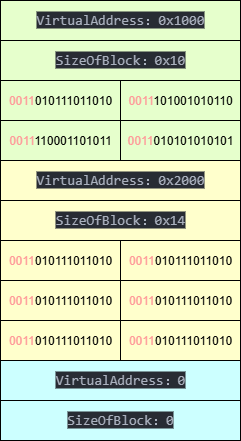

The diagram above was exported from draw.io. Its source (the exported page's mxGraphModel, read from the mxfile embedded in the PNG):
<mxGraphModel dx="1165" dy="636" grid="1" gridSize="10" guides="1" tooltips="1" connect="1" arrows="1" fold="1" page="1" pageScale="1" pageWidth="827" pageHeight="1169" math="0" shadow="0">
  <root>
    <mxCell id="0" />
    <mxCell id="1" parent="0" />
    <mxCell id="oT1Usj3CosCbPTt6ymQi-62" value="&lt;span style=&quot;color: rgb(171, 178, 191); font-family: &amp;quot;Source Code Pro&amp;quot;, &amp;quot;DejaVu Sans Mono&amp;quot;, &amp;quot;Ubuntu Mono&amp;quot;, &amp;quot;Anonymous Pro&amp;quot;, &amp;quot;Droid Sans Mono&amp;quot;, Menlo, Monaco, Consolas, Inconsolata, Courier, monospace, &amp;quot;PingFang SC&amp;quot;, &amp;quot;Microsoft YaHei&amp;quot;, sans-serif; font-size: 14px; text-align: left; white-space: pre; background-color: rgb(40, 44, 52);&quot;&gt;SizeOfBlock：0x10&lt;/span&gt;" style="rounded=0;whiteSpace=wrap;html=1;fillColor=#E6FFCC;" vertex="1" parent="1">
      <mxGeometry x="250" y="160" width="240" height="40" as="geometry" />
    </mxCell>
    <mxCell id="oT1Usj3CosCbPTt6ymQi-63" value="&lt;font style=&quot;color: rgb(255, 153, 153);&quot;&gt;0011&lt;/font&gt;010111011010" style="rounded=0;whiteSpace=wrap;html=1;fillColor=#E6FFCC;" vertex="1" parent="1">
      <mxGeometry x="250" y="200" width="120" height="40" as="geometry" />
    </mxCell>
    <mxCell id="oT1Usj3CosCbPTt6ymQi-64" value="&lt;font style=&quot;color: rgb(255, 153, 153);&quot;&gt;0011&lt;/font&gt;101001010110" style="rounded=0;whiteSpace=wrap;html=1;fillColor=#E6FFCC;" vertex="1" parent="1">
      <mxGeometry x="370" y="200" width="120" height="40" as="geometry" />
    </mxCell>
    <mxCell id="oT1Usj3CosCbPTt6ymQi-65" value="&lt;font style=&quot;color: rgb(255, 153, 153);&quot;&gt;0011&lt;/font&gt;110001101011" style="rounded=0;whiteSpace=wrap;html=1;fillColor=#E6FFCC;" vertex="1" parent="1">
      <mxGeometry x="250" y="240" width="120" height="40" as="geometry" />
    </mxCell>
    <mxCell id="oT1Usj3CosCbPTt6ymQi-66" value="&lt;font style=&quot;color: rgb(255, 153, 153);&quot;&gt;0011&lt;/font&gt;010101010101" style="rounded=0;whiteSpace=wrap;html=1;fillColor=#E6FFCC;" vertex="1" parent="1">
      <mxGeometry x="370" y="240" width="120" height="40" as="geometry" />
    </mxCell>
    <mxCell id="oT1Usj3CosCbPTt6ymQi-67" value="&lt;span style=&quot;color: rgb(171, 178, 191); font-family: &amp;quot;Source Code Pro&amp;quot;, &amp;quot;DejaVu Sans Mono&amp;quot;, &amp;quot;Ubuntu Mono&amp;quot;, &amp;quot;Anonymous Pro&amp;quot;, &amp;quot;Droid Sans Mono&amp;quot;, Menlo, Monaco, Consolas, Inconsolata, Courier, monospace, &amp;quot;PingFang SC&amp;quot;, &amp;quot;Microsoft YaHei&amp;quot;, sans-serif; font-size: 14px; text-align: left; white-space: pre; background-color: rgb(40, 44, 52);&quot;&gt;VirtualAddress：0x2000&lt;/span&gt;" style="rounded=0;whiteSpace=wrap;html=1;fillColor=#FFFFCC;" vertex="1" parent="1">
      <mxGeometry x="250" y="280" width="240" height="40" as="geometry" />
    </mxCell>
    <mxCell id="oT1Usj3CosCbPTt6ymQi-68" value="&lt;font style=&quot;color: rgb(255, 153, 153);&quot;&gt;0011&lt;/font&gt;010111011010" style="rounded=0;whiteSpace=wrap;html=1;fillColor=#FFFFCC;" vertex="1" parent="1">
      <mxGeometry x="250" y="360" width="120" height="40" as="geometry" />
    </mxCell>
    <mxCell id="oT1Usj3CosCbPTt6ymQi-69" value="&lt;font style=&quot;color: rgb(255, 153, 153);&quot;&gt;0011&lt;/font&gt;010111011010" style="rounded=0;whiteSpace=wrap;html=1;fillColor=#FFFFCC;" vertex="1" parent="1">
      <mxGeometry x="370" y="360" width="120" height="40" as="geometry" />
    </mxCell>
    <mxCell id="oT1Usj3CosCbPTt6ymQi-70" value="&lt;font style=&quot;color: rgb(255, 153, 153);&quot;&gt;0011&lt;/font&gt;010111011010" style="rounded=0;whiteSpace=wrap;html=1;fillColor=#FFFFCC;" vertex="1" parent="1">
      <mxGeometry x="250" y="400" width="120" height="40" as="geometry" />
    </mxCell>
    <mxCell id="oT1Usj3CosCbPTt6ymQi-71" value="&lt;font style=&quot;color: rgb(255, 153, 153);&quot;&gt;0011&lt;/font&gt;010111011010" style="rounded=0;whiteSpace=wrap;html=1;fillColor=#FFFFCC;" vertex="1" parent="1">
      <mxGeometry x="370" y="400" width="120" height="40" as="geometry" />
    </mxCell>
    <mxCell id="oT1Usj3CosCbPTt6ymQi-72" value="&lt;font style=&quot;color: rgb(255, 153, 153);&quot;&gt;0011&lt;/font&gt;010111011010" style="rounded=0;whiteSpace=wrap;html=1;fillColor=#FFFFCC;" vertex="1" parent="1">
      <mxGeometry x="250" y="440" width="120" height="40" as="geometry" />
    </mxCell>
    <mxCell id="oT1Usj3CosCbPTt6ymQi-73" value="&lt;font style=&quot;color: rgb(255, 153, 153);&quot;&gt;0011&lt;/font&gt;010111011010" style="rounded=0;whiteSpace=wrap;html=1;fillColor=#FFFFCC;" vertex="1" parent="1">
      <mxGeometry x="370" y="440" width="120" height="40" as="geometry" />
    </mxCell>
    <mxCell id="oT1Usj3CosCbPTt6ymQi-74" value="&lt;span style=&quot;color: rgb(171, 178, 191); font-family: &amp;quot;Source Code Pro&amp;quot;, &amp;quot;DejaVu Sans Mono&amp;quot;, &amp;quot;Ubuntu Mono&amp;quot;, &amp;quot;Anonymous Pro&amp;quot;, &amp;quot;Droid Sans Mono&amp;quot;, Menlo, Monaco, Consolas, Inconsolata, Courier, monospace, &amp;quot;PingFang SC&amp;quot;, &amp;quot;Microsoft YaHei&amp;quot;, sans-serif; font-size: 14px; text-align: left; white-space: pre; background-color: rgb(40, 44, 52);&quot;&gt;VirtualAddress：0&lt;/span&gt;" style="rounded=0;whiteSpace=wrap;html=1;fillColor=#CCFFFF;" vertex="1" parent="1">
      <mxGeometry x="250" y="480" width="240" height="40" as="geometry" />
    </mxCell>
    <mxCell id="oT1Usj3CosCbPTt6ymQi-75" value="&lt;span style=&quot;color: rgb(171, 178, 191); font-family: &amp;quot;Source Code Pro&amp;quot;, &amp;quot;DejaVu Sans Mono&amp;quot;, &amp;quot;Ubuntu Mono&amp;quot;, &amp;quot;Anonymous Pro&amp;quot;, &amp;quot;Droid Sans Mono&amp;quot;, Menlo, Monaco, Consolas, Inconsolata, Courier, monospace, &amp;quot;PingFang SC&amp;quot;, &amp;quot;Microsoft YaHei&amp;quot;, sans-serif; font-size: 14px; text-align: left; white-space: pre; background-color: rgb(40, 44, 52);&quot;&gt;SizeOfBlock：0&lt;/span&gt;" style="rounded=0;whiteSpace=wrap;html=1;fillColor=#CCFFFF;" vertex="1" parent="1">
      <mxGeometry x="250" y="520" width="240" height="40" as="geometry" />
    </mxCell>
    <mxCell id="oT1Usj3CosCbPTt6ymQi-76" value="&lt;span style=&quot;color: rgb(171, 178, 191); font-family: &amp;quot;Source Code Pro&amp;quot;, &amp;quot;DejaVu Sans Mono&amp;quot;, &amp;quot;Ubuntu Mono&amp;quot;, &amp;quot;Anonymous Pro&amp;quot;, &amp;quot;Droid Sans Mono&amp;quot;, Menlo, Monaco, Consolas, Inconsolata, Courier, monospace, &amp;quot;PingFang SC&amp;quot;, &amp;quot;Microsoft YaHei&amp;quot;, sans-serif; font-size: 14px; text-align: left; white-space: pre; background-color: rgb(40, 44, 52);&quot;&gt;VirtualAddress：0x1000&lt;/span&gt;" style="rounded=0;whiteSpace=wrap;html=1;fillColor=#E6FFCC;" vertex="1" parent="1">
      <mxGeometry x="250" y="120" width="240" height="40" as="geometry" />
    </mxCell>
    <mxCell id="oT1Usj3CosCbPTt6ymQi-77" value="&lt;span style=&quot;color: rgb(171, 178, 191); font-family: &amp;quot;Source Code Pro&amp;quot;, &amp;quot;DejaVu Sans Mono&amp;quot;, &amp;quot;Ubuntu Mono&amp;quot;, &amp;quot;Anonymous Pro&amp;quot;, &amp;quot;Droid Sans Mono&amp;quot;, Menlo, Monaco, Consolas, Inconsolata, Courier, monospace, &amp;quot;PingFang SC&amp;quot;, &amp;quot;Microsoft YaHei&amp;quot;, sans-serif; font-size: 14px; text-align: left; white-space: pre; background-color: rgb(40, 44, 52);&quot;&gt;SizeOfBlock：0x14&lt;/span&gt;" style="rounded=0;whiteSpace=wrap;html=1;fillColor=#FFFFCC;" vertex="1" parent="1">
      <mxGeometry x="250" y="320" width="240" height="40" as="geometry" />
    </mxCell>
  </root>
</mxGraphModel>